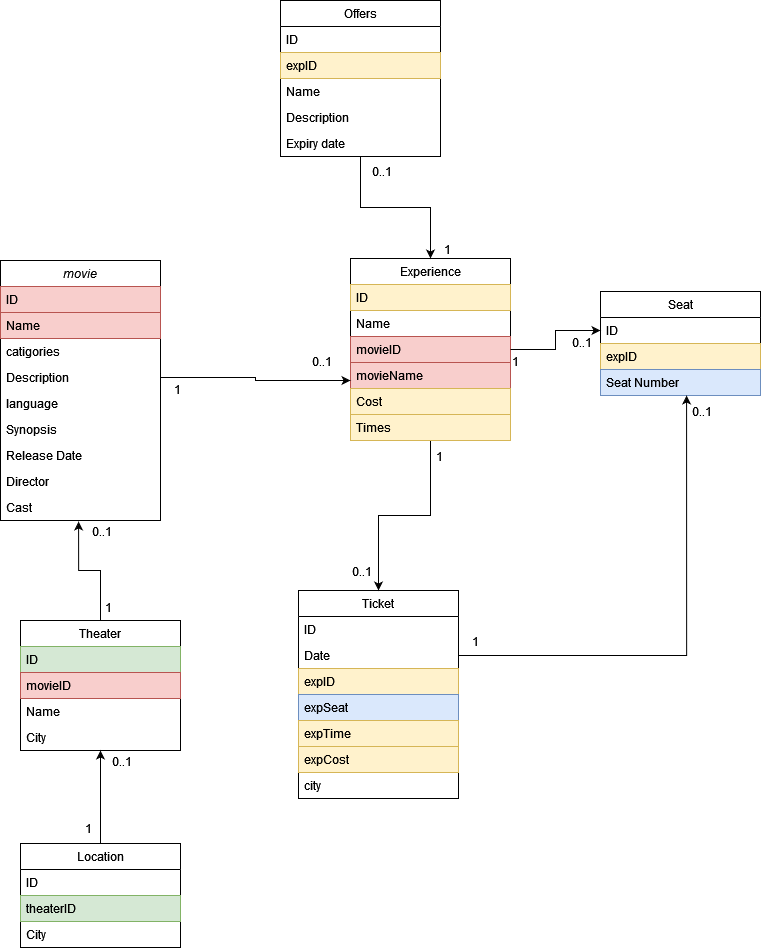

The diagram above was exported from draw.io. Its source (the exported page's mxGraphModel, read from the mxfile embedded in the PNG):
<mxGraphModel dx="1574" dy="2055" grid="1" gridSize="10" guides="1" tooltips="1" connect="1" arrows="1" fold="1" page="1" pageScale="1" pageWidth="827" pageHeight="1169" math="0" shadow="0">
  <root>
    <mxCell id="WIyWlLk6GJQsqaUBKTNV-0" />
    <mxCell id="WIyWlLk6GJQsqaUBKTNV-1" parent="WIyWlLk6GJQsqaUBKTNV-0" />
    <mxCell id="zkfFHV4jXpPFQw0GAbJ--0" value="movie" style="swimlane;fontStyle=2;align=center;verticalAlign=top;childLayout=stackLayout;horizontal=1;startSize=26;horizontalStack=0;resizeParent=1;resizeLast=0;collapsible=1;marginBottom=0;rounded=0;shadow=0;strokeWidth=1;" parent="WIyWlLk6GJQsqaUBKTNV-1" vertex="1">
      <mxGeometry x="110" y="-50" width="160" height="260" as="geometry">
        <mxRectangle x="230" y="140" width="160" height="26" as="alternateBounds" />
      </mxGeometry>
    </mxCell>
    <mxCell id="zkfFHV4jXpPFQw0GAbJ--1" value="ID" style="text;align=left;verticalAlign=top;spacingLeft=4;spacingRight=4;overflow=hidden;rotatable=0;points=[[0,0.5],[1,0.5]];portConstraint=eastwest;fillColor=#f8cecc;strokeColor=#b85450;" parent="zkfFHV4jXpPFQw0GAbJ--0" vertex="1">
      <mxGeometry y="26" width="160" height="26" as="geometry" />
    </mxCell>
    <mxCell id="G-5Md0exFCLNUXFgNM23-54" value="Name" style="text;align=left;verticalAlign=top;spacingLeft=4;spacingRight=4;overflow=hidden;rotatable=0;points=[[0,0.5],[1,0.5]];portConstraint=eastwest;fillColor=#f8cecc;strokeColor=#b85450;" vertex="1" parent="zkfFHV4jXpPFQw0GAbJ--0">
      <mxGeometry y="52" width="160" height="26" as="geometry" />
    </mxCell>
    <mxCell id="zkfFHV4jXpPFQw0GAbJ--2" value="catigories" style="text;align=left;verticalAlign=top;spacingLeft=4;spacingRight=4;overflow=hidden;rotatable=0;points=[[0,0.5],[1,0.5]];portConstraint=eastwest;rounded=0;shadow=0;html=0;" parent="zkfFHV4jXpPFQw0GAbJ--0" vertex="1">
      <mxGeometry y="78" width="160" height="26" as="geometry" />
    </mxCell>
    <mxCell id="G-5Md0exFCLNUXFgNM23-28" value="Description" style="text;align=left;verticalAlign=top;spacingLeft=4;spacingRight=4;overflow=hidden;rotatable=0;points=[[0,0.5],[1,0.5]];portConstraint=eastwest;rounded=0;shadow=0;html=0;" vertex="1" parent="zkfFHV4jXpPFQw0GAbJ--0">
      <mxGeometry y="104" width="160" height="26" as="geometry" />
    </mxCell>
    <mxCell id="zkfFHV4jXpPFQw0GAbJ--3" value="language" style="text;align=left;verticalAlign=top;spacingLeft=4;spacingRight=4;overflow=hidden;rotatable=0;points=[[0,0.5],[1,0.5]];portConstraint=eastwest;rounded=0;shadow=0;html=0;" parent="zkfFHV4jXpPFQw0GAbJ--0" vertex="1">
      <mxGeometry y="130" width="160" height="26" as="geometry" />
    </mxCell>
    <mxCell id="zkfFHV4jXpPFQw0GAbJ--5" value="Synopsis" style="text;align=left;verticalAlign=top;spacingLeft=4;spacingRight=4;overflow=hidden;rotatable=0;points=[[0,0.5],[1,0.5]];portConstraint=eastwest;" parent="zkfFHV4jXpPFQw0GAbJ--0" vertex="1">
      <mxGeometry y="156" width="160" height="26" as="geometry" />
    </mxCell>
    <mxCell id="G-5Md0exFCLNUXFgNM23-2" value="Release Date" style="text;align=left;verticalAlign=top;spacingLeft=4;spacingRight=4;overflow=hidden;rotatable=0;points=[[0,0.5],[1,0.5]];portConstraint=eastwest;" vertex="1" parent="zkfFHV4jXpPFQw0GAbJ--0">
      <mxGeometry y="182" width="160" height="26" as="geometry" />
    </mxCell>
    <mxCell id="G-5Md0exFCLNUXFgNM23-3" value="Director" style="text;align=left;verticalAlign=top;spacingLeft=4;spacingRight=4;overflow=hidden;rotatable=0;points=[[0,0.5],[1,0.5]];portConstraint=eastwest;" vertex="1" parent="zkfFHV4jXpPFQw0GAbJ--0">
      <mxGeometry y="208" width="160" height="26" as="geometry" />
    </mxCell>
    <mxCell id="G-5Md0exFCLNUXFgNM23-4" value="Cast" style="text;align=left;verticalAlign=top;spacingLeft=4;spacingRight=4;overflow=hidden;rotatable=0;points=[[0,0.5],[1,0.5]];portConstraint=eastwest;" vertex="1" parent="zkfFHV4jXpPFQw0GAbJ--0">
      <mxGeometry y="234" width="160" height="26" as="geometry" />
    </mxCell>
    <mxCell id="zkfFHV4jXpPFQw0GAbJ--17" value="Ticket" style="swimlane;fontStyle=0;align=center;verticalAlign=top;childLayout=stackLayout;horizontal=1;startSize=26;horizontalStack=0;resizeParent=1;resizeLast=0;collapsible=1;marginBottom=0;rounded=0;shadow=0;strokeWidth=1;" parent="WIyWlLk6GJQsqaUBKTNV-1" vertex="1">
      <mxGeometry x="408" y="280" width="160" height="208" as="geometry">
        <mxRectangle x="550" y="140" width="160" height="26" as="alternateBounds" />
      </mxGeometry>
    </mxCell>
    <mxCell id="zkfFHV4jXpPFQw0GAbJ--18" value="ID" style="text;align=left;verticalAlign=top;spacingLeft=4;spacingRight=4;overflow=hidden;rotatable=0;points=[[0,0.5],[1,0.5]];portConstraint=eastwest;" parent="zkfFHV4jXpPFQw0GAbJ--17" vertex="1">
      <mxGeometry y="26" width="160" height="26" as="geometry" />
    </mxCell>
    <mxCell id="G-5Md0exFCLNUXFgNM23-59" value="Date" style="text;align=left;verticalAlign=top;spacingLeft=4;spacingRight=4;overflow=hidden;rotatable=0;points=[[0,0.5],[1,0.5]];portConstraint=eastwest;" vertex="1" parent="zkfFHV4jXpPFQw0GAbJ--17">
      <mxGeometry y="52" width="160" height="26" as="geometry" />
    </mxCell>
    <mxCell id="G-5Md0exFCLNUXFgNM23-78" value="expID" style="text;align=left;verticalAlign=top;spacingLeft=4;spacingRight=4;overflow=hidden;rotatable=0;points=[[0,0.5],[1,0.5]];portConstraint=eastwest;fillColor=#fff2cc;strokeColor=#d6b656;" vertex="1" parent="zkfFHV4jXpPFQw0GAbJ--17">
      <mxGeometry y="78" width="160" height="26" as="geometry" />
    </mxCell>
    <mxCell id="zkfFHV4jXpPFQw0GAbJ--20" value="expSeat" style="text;align=left;verticalAlign=top;spacingLeft=4;spacingRight=4;overflow=hidden;rotatable=0;points=[[0,0.5],[1,0.5]];portConstraint=eastwest;rounded=0;shadow=0;html=0;fillColor=#dae8fc;strokeColor=#6c8ebf;" parent="zkfFHV4jXpPFQw0GAbJ--17" vertex="1">
      <mxGeometry y="104" width="160" height="26" as="geometry" />
    </mxCell>
    <mxCell id="zkfFHV4jXpPFQw0GAbJ--19" value="expTime" style="text;align=left;verticalAlign=top;spacingLeft=4;spacingRight=4;overflow=hidden;rotatable=0;points=[[0,0.5],[1,0.5]];portConstraint=eastwest;rounded=0;shadow=0;html=0;fillColor=#fff2cc;strokeColor=#d6b656;" parent="zkfFHV4jXpPFQw0GAbJ--17" vertex="1">
      <mxGeometry y="130" width="160" height="26" as="geometry" />
    </mxCell>
    <mxCell id="G-5Md0exFCLNUXFgNM23-34" value="expCost" style="text;align=left;verticalAlign=top;spacingLeft=4;spacingRight=4;overflow=hidden;rotatable=0;points=[[0,0.5],[1,0.5]];portConstraint=eastwest;rounded=0;shadow=0;html=0;fillColor=#fff2cc;strokeColor=#d6b656;" vertex="1" parent="zkfFHV4jXpPFQw0GAbJ--17">
      <mxGeometry y="156" width="160" height="26" as="geometry" />
    </mxCell>
    <mxCell id="zkfFHV4jXpPFQw0GAbJ--21" value="city" style="text;align=left;verticalAlign=top;spacingLeft=4;spacingRight=4;overflow=hidden;rotatable=0;points=[[0,0.5],[1,0.5]];portConstraint=eastwest;rounded=0;shadow=0;html=0;" parent="zkfFHV4jXpPFQw0GAbJ--17" vertex="1">
      <mxGeometry y="182" width="160" height="26" as="geometry" />
    </mxCell>
    <mxCell id="G-5Md0exFCLNUXFgNM23-61" style="edgeStyle=orthogonalEdgeStyle;rounded=0;orthogonalLoop=1;jettySize=auto;html=1;exitX=0.5;exitY=0;exitDx=0;exitDy=0;entryX=0.488;entryY=1.038;entryDx=0;entryDy=0;entryPerimeter=0;" edge="1" parent="WIyWlLk6GJQsqaUBKTNV-1" source="G-5Md0exFCLNUXFgNM23-6" target="G-5Md0exFCLNUXFgNM23-4">
      <mxGeometry relative="1" as="geometry" />
    </mxCell>
    <mxCell id="G-5Md0exFCLNUXFgNM23-6" value="Theater" style="swimlane;fontStyle=0;align=center;verticalAlign=top;childLayout=stackLayout;horizontal=1;startSize=26;horizontalStack=0;resizeParent=1;resizeLast=0;collapsible=1;marginBottom=0;rounded=0;shadow=0;strokeWidth=1;" vertex="1" parent="WIyWlLk6GJQsqaUBKTNV-1">
      <mxGeometry x="130" y="310" width="160" height="130" as="geometry">
        <mxRectangle x="550" y="140" width="160" height="26" as="alternateBounds" />
      </mxGeometry>
    </mxCell>
    <mxCell id="G-5Md0exFCLNUXFgNM23-7" value="ID" style="text;align=left;verticalAlign=top;spacingLeft=4;spacingRight=4;overflow=hidden;rotatable=0;points=[[0,0.5],[1,0.5]];portConstraint=eastwest;fillColor=#d5e8d4;strokeColor=#82b366;" vertex="1" parent="G-5Md0exFCLNUXFgNM23-6">
      <mxGeometry y="26" width="160" height="26" as="geometry" />
    </mxCell>
    <mxCell id="G-5Md0exFCLNUXFgNM23-91" value="movieID" style="text;align=left;verticalAlign=top;spacingLeft=4;spacingRight=4;overflow=hidden;rotatable=0;points=[[0,0.5],[1,0.5]];portConstraint=eastwest;fillColor=#f8cecc;strokeColor=#b85450;" vertex="1" parent="G-5Md0exFCLNUXFgNM23-6">
      <mxGeometry y="52" width="160" height="26" as="geometry" />
    </mxCell>
    <mxCell id="G-5Md0exFCLNUXFgNM23-60" value="Name" style="text;align=left;verticalAlign=top;spacingLeft=4;spacingRight=4;overflow=hidden;rotatable=0;points=[[0,0.5],[1,0.5]];portConstraint=eastwest;" vertex="1" parent="G-5Md0exFCLNUXFgNM23-6">
      <mxGeometry y="78" width="160" height="26" as="geometry" />
    </mxCell>
    <mxCell id="G-5Md0exFCLNUXFgNM23-9" value="City" style="text;align=left;verticalAlign=top;spacingLeft=4;spacingRight=4;overflow=hidden;rotatable=0;points=[[0,0.5],[1,0.5]];portConstraint=eastwest;rounded=0;shadow=0;html=0;" vertex="1" parent="G-5Md0exFCLNUXFgNM23-6">
      <mxGeometry y="104" width="160" height="26" as="geometry" />
    </mxCell>
    <mxCell id="G-5Md0exFCLNUXFgNM23-35" style="edgeStyle=orthogonalEdgeStyle;rounded=0;orthogonalLoop=1;jettySize=auto;html=1;exitX=0.5;exitY=1;exitDx=0;exitDy=0;entryX=0.5;entryY=0;entryDx=0;entryDy=0;" edge="1" parent="WIyWlLk6GJQsqaUBKTNV-1" source="G-5Md0exFCLNUXFgNM23-13" target="zkfFHV4jXpPFQw0GAbJ--17">
      <mxGeometry relative="1" as="geometry" />
    </mxCell>
    <mxCell id="G-5Md0exFCLNUXFgNM23-13" value="Experience" style="swimlane;fontStyle=0;align=center;verticalAlign=top;childLayout=stackLayout;horizontal=1;startSize=26;horizontalStack=0;resizeParent=1;resizeLast=0;collapsible=1;marginBottom=0;rounded=0;shadow=0;strokeWidth=1;" vertex="1" parent="WIyWlLk6GJQsqaUBKTNV-1">
      <mxGeometry x="460" y="-52" width="160" height="182" as="geometry">
        <mxRectangle x="550" y="140" width="160" height="26" as="alternateBounds" />
      </mxGeometry>
    </mxCell>
    <mxCell id="G-5Md0exFCLNUXFgNM23-14" value="ID" style="text;align=left;verticalAlign=top;spacingLeft=4;spacingRight=4;overflow=hidden;rotatable=0;points=[[0,0.5],[1,0.5]];portConstraint=eastwest;fillColor=#fff2cc;strokeColor=#d6b656;" vertex="1" parent="G-5Md0exFCLNUXFgNM23-13">
      <mxGeometry y="26" width="160" height="26" as="geometry" />
    </mxCell>
    <mxCell id="G-5Md0exFCLNUXFgNM23-56" value="Name" style="text;align=left;verticalAlign=top;spacingLeft=4;spacingRight=4;overflow=hidden;rotatable=0;points=[[0,0.5],[1,0.5]];portConstraint=eastwest;" vertex="1" parent="G-5Md0exFCLNUXFgNM23-13">
      <mxGeometry y="52" width="160" height="26" as="geometry" />
    </mxCell>
    <mxCell id="G-5Md0exFCLNUXFgNM23-88" value="movieID" style="text;align=left;verticalAlign=top;spacingLeft=4;spacingRight=4;overflow=hidden;rotatable=0;points=[[0,0.5],[1,0.5]];portConstraint=eastwest;fillColor=#f8cecc;strokeColor=#b85450;" vertex="1" parent="G-5Md0exFCLNUXFgNM23-13">
      <mxGeometry y="78" width="160" height="26" as="geometry" />
    </mxCell>
    <mxCell id="G-5Md0exFCLNUXFgNM23-87" value="movieName" style="text;align=left;verticalAlign=top;spacingLeft=4;spacingRight=4;overflow=hidden;rotatable=0;points=[[0,0.5],[1,0.5]];portConstraint=eastwest;fillColor=#f8cecc;strokeColor=#b85450;" vertex="1" parent="G-5Md0exFCLNUXFgNM23-13">
      <mxGeometry y="104" width="160" height="26" as="geometry" />
    </mxCell>
    <mxCell id="G-5Md0exFCLNUXFgNM23-15" value="Cost" style="text;align=left;verticalAlign=top;spacingLeft=4;spacingRight=4;overflow=hidden;rotatable=0;points=[[0,0.5],[1,0.5]];portConstraint=eastwest;rounded=0;shadow=0;html=0;fillColor=#fff2cc;strokeColor=#d6b656;" vertex="1" parent="G-5Md0exFCLNUXFgNM23-13">
      <mxGeometry y="130" width="160" height="26" as="geometry" />
    </mxCell>
    <mxCell id="G-5Md0exFCLNUXFgNM23-19" value="Times" style="text;align=left;verticalAlign=top;spacingLeft=4;spacingRight=4;overflow=hidden;rotatable=0;points=[[0,0.5],[1,0.5]];portConstraint=eastwest;rounded=0;shadow=0;html=0;fillColor=#fff2cc;strokeColor=#d6b656;" vertex="1" parent="G-5Md0exFCLNUXFgNM23-13">
      <mxGeometry y="156" width="160" height="26" as="geometry" />
    </mxCell>
    <mxCell id="G-5Md0exFCLNUXFgNM23-65" style="edgeStyle=orthogonalEdgeStyle;rounded=0;orthogonalLoop=1;jettySize=auto;html=1;exitX=0.5;exitY=1;exitDx=0;exitDy=0;entryX=0.5;entryY=0;entryDx=0;entryDy=0;" edge="1" parent="WIyWlLk6GJQsqaUBKTNV-1" source="G-5Md0exFCLNUXFgNM23-24" target="G-5Md0exFCLNUXFgNM23-13">
      <mxGeometry relative="1" as="geometry" />
    </mxCell>
    <mxCell id="G-5Md0exFCLNUXFgNM23-24" value="Offers" style="swimlane;fontStyle=0;align=center;verticalAlign=top;childLayout=stackLayout;horizontal=1;startSize=26;horizontalStack=0;resizeParent=1;resizeLast=0;collapsible=1;marginBottom=0;rounded=0;shadow=0;strokeWidth=1;" vertex="1" parent="WIyWlLk6GJQsqaUBKTNV-1">
      <mxGeometry x="390" y="-310" width="160" height="156" as="geometry">
        <mxRectangle x="550" y="140" width="160" height="26" as="alternateBounds" />
      </mxGeometry>
    </mxCell>
    <mxCell id="G-5Md0exFCLNUXFgNM23-25" value="ID" style="text;align=left;verticalAlign=top;spacingLeft=4;spacingRight=4;overflow=hidden;rotatable=0;points=[[0,0.5],[1,0.5]];portConstraint=eastwest;" vertex="1" parent="G-5Md0exFCLNUXFgNM23-24">
      <mxGeometry y="26" width="160" height="26" as="geometry" />
    </mxCell>
    <mxCell id="G-5Md0exFCLNUXFgNM23-89" value="expID" style="text;align=left;verticalAlign=top;spacingLeft=4;spacingRight=4;overflow=hidden;rotatable=0;points=[[0,0.5],[1,0.5]];portConstraint=eastwest;fillColor=#fff2cc;strokeColor=#d6b656;" vertex="1" parent="G-5Md0exFCLNUXFgNM23-24">
      <mxGeometry y="52" width="160" height="26" as="geometry" />
    </mxCell>
    <mxCell id="G-5Md0exFCLNUXFgNM23-57" value="Name" style="text;align=left;verticalAlign=top;spacingLeft=4;spacingRight=4;overflow=hidden;rotatable=0;points=[[0,0.5],[1,0.5]];portConstraint=eastwest;" vertex="1" parent="G-5Md0exFCLNUXFgNM23-24">
      <mxGeometry y="78" width="160" height="26" as="geometry" />
    </mxCell>
    <mxCell id="G-5Md0exFCLNUXFgNM23-26" value="Description" style="text;align=left;verticalAlign=top;spacingLeft=4;spacingRight=4;overflow=hidden;rotatable=0;points=[[0,0.5],[1,0.5]];portConstraint=eastwest;rounded=0;shadow=0;html=0;" vertex="1" parent="G-5Md0exFCLNUXFgNM23-24">
      <mxGeometry y="104" width="160" height="26" as="geometry" />
    </mxCell>
    <mxCell id="G-5Md0exFCLNUXFgNM23-27" value="Expiry date" style="text;align=left;verticalAlign=top;spacingLeft=4;spacingRight=4;overflow=hidden;rotatable=0;points=[[0,0.5],[1,0.5]];portConstraint=eastwest;rounded=0;shadow=0;html=0;" vertex="1" parent="G-5Md0exFCLNUXFgNM23-24">
      <mxGeometry y="130" width="160" height="26" as="geometry" />
    </mxCell>
    <mxCell id="G-5Md0exFCLNUXFgNM23-37" value="1" style="resizable=0;align=right;verticalAlign=bottom;labelBackgroundColor=none;fontSize=12;" connectable="0" vertex="1" parent="WIyWlLk6GJQsqaUBKTNV-1">
      <mxGeometry x="500" y="150" as="geometry">
        <mxPoint x="54" y="5" as="offset" />
      </mxGeometry>
    </mxCell>
    <mxCell id="G-5Md0exFCLNUXFgNM23-39" value="Seat" style="swimlane;fontStyle=0;align=center;verticalAlign=top;childLayout=stackLayout;horizontal=1;startSize=26;horizontalStack=0;resizeParent=1;resizeLast=0;collapsible=1;marginBottom=0;rounded=0;shadow=0;strokeWidth=1;" vertex="1" parent="WIyWlLk6GJQsqaUBKTNV-1">
      <mxGeometry x="710" y="-19" width="160" height="104" as="geometry">
        <mxRectangle x="550" y="140" width="160" height="26" as="alternateBounds" />
      </mxGeometry>
    </mxCell>
    <mxCell id="G-5Md0exFCLNUXFgNM23-43" value="ID" style="text;align=left;verticalAlign=top;spacingLeft=4;spacingRight=4;overflow=hidden;rotatable=0;points=[[0,0.5],[1,0.5]];portConstraint=eastwest;" vertex="1" parent="G-5Md0exFCLNUXFgNM23-39">
      <mxGeometry y="26" width="160" height="26" as="geometry" />
    </mxCell>
    <mxCell id="G-5Md0exFCLNUXFgNM23-100" value="expID" style="text;align=left;verticalAlign=top;spacingLeft=4;spacingRight=4;overflow=hidden;rotatable=0;points=[[0,0.5],[1,0.5]];portConstraint=eastwest;fillColor=#fff2cc;strokeColor=#d6b656;" vertex="1" parent="G-5Md0exFCLNUXFgNM23-39">
      <mxGeometry y="52" width="160" height="26" as="geometry" />
    </mxCell>
    <mxCell id="G-5Md0exFCLNUXFgNM23-58" value="Seat Number" style="text;align=left;verticalAlign=top;spacingLeft=4;spacingRight=4;overflow=hidden;rotatable=0;points=[[0,0.5],[1,0.5]];portConstraint=eastwest;fillColor=#dae8fc;strokeColor=#6c8ebf;" vertex="1" parent="G-5Md0exFCLNUXFgNM23-39">
      <mxGeometry y="78" width="160" height="26" as="geometry" />
    </mxCell>
    <mxCell id="G-5Md0exFCLNUXFgNM23-45" value="1" style="resizable=0;align=right;verticalAlign=bottom;labelBackgroundColor=none;fontSize=12;" connectable="0" vertex="1" parent="WIyWlLk6GJQsqaUBKTNV-1">
      <mxGeometry x="630" y="60" as="geometry" />
    </mxCell>
    <mxCell id="G-5Md0exFCLNUXFgNM23-47" value="0..1" style="resizable=0;align=left;verticalAlign=bottom;labelBackgroundColor=none;fontSize=12;" connectable="0" vertex="1" parent="WIyWlLk6GJQsqaUBKTNV-1">
      <mxGeometry x="460" y="270" as="geometry" />
    </mxCell>
    <mxCell id="G-5Md0exFCLNUXFgNM23-48" value="0..1" style="resizable=0;align=left;verticalAlign=bottom;labelBackgroundColor=none;fontSize=12;" connectable="0" vertex="1" parent="WIyWlLk6GJQsqaUBKTNV-1">
      <mxGeometry x="680" y="41" as="geometry" />
    </mxCell>
    <mxCell id="G-5Md0exFCLNUXFgNM23-50" style="edgeStyle=orthogonalEdgeStyle;rounded=0;orthogonalLoop=1;jettySize=auto;html=1;exitX=1;exitY=0.5;exitDx=0;exitDy=0;" edge="1" parent="WIyWlLk6GJQsqaUBKTNV-1" source="G-5Md0exFCLNUXFgNM23-13" target="G-5Md0exFCLNUXFgNM23-43">
      <mxGeometry relative="1" as="geometry" />
    </mxCell>
    <mxCell id="G-5Md0exFCLNUXFgNM23-51" style="edgeStyle=orthogonalEdgeStyle;rounded=0;orthogonalLoop=1;jettySize=auto;html=1;exitX=1;exitY=0.5;exitDx=0;exitDy=0;" edge="1" parent="WIyWlLk6GJQsqaUBKTNV-1" source="G-5Md0exFCLNUXFgNM23-28">
      <mxGeometry relative="1" as="geometry">
        <mxPoint x="460" y="70" as="targetPoint" />
      </mxGeometry>
    </mxCell>
    <mxCell id="G-5Md0exFCLNUXFgNM23-52" value="1" style="resizable=0;align=right;verticalAlign=bottom;labelBackgroundColor=none;fontSize=12;" connectable="0" vertex="1" parent="WIyWlLk6GJQsqaUBKTNV-1">
      <mxGeometry x="520" y="160" as="geometry">
        <mxPoint x="-228" y="-72" as="offset" />
      </mxGeometry>
    </mxCell>
    <mxCell id="G-5Md0exFCLNUXFgNM23-53" value="0..1" style="resizable=0;align=left;verticalAlign=bottom;labelBackgroundColor=none;fontSize=12;" connectable="0" vertex="1" parent="WIyWlLk6GJQsqaUBKTNV-1">
      <mxGeometry x="420" y="60" as="geometry" />
    </mxCell>
    <mxCell id="G-5Md0exFCLNUXFgNM23-62" value="0..1" style="resizable=0;align=left;verticalAlign=bottom;labelBackgroundColor=none;fontSize=12;" connectable="0" vertex="1" parent="WIyWlLk6GJQsqaUBKTNV-1">
      <mxGeometry x="200" y="230" as="geometry" />
    </mxCell>
    <mxCell id="G-5Md0exFCLNUXFgNM23-64" value="1" style="resizable=0;align=right;verticalAlign=bottom;labelBackgroundColor=none;fontSize=12;" connectable="0" vertex="1" parent="WIyWlLk6GJQsqaUBKTNV-1">
      <mxGeometry x="580" y="39" as="geometry">
        <mxPoint x="-357" y="267" as="offset" />
      </mxGeometry>
    </mxCell>
    <mxCell id="G-5Md0exFCLNUXFgNM23-66" value="1" style="resizable=0;align=right;verticalAlign=bottom;labelBackgroundColor=none;fontSize=12;" connectable="0" vertex="1" parent="WIyWlLk6GJQsqaUBKTNV-1">
      <mxGeometry x="790" y="20" as="geometry">
        <mxPoint x="-228" y="-72" as="offset" />
      </mxGeometry>
    </mxCell>
    <mxCell id="G-5Md0exFCLNUXFgNM23-67" value="0..1" style="resizable=0;align=left;verticalAlign=bottom;labelBackgroundColor=none;fontSize=12;" connectable="0" vertex="1" parent="WIyWlLk6GJQsqaUBKTNV-1">
      <mxGeometry x="480" y="-130" as="geometry" />
    </mxCell>
    <mxCell id="G-5Md0exFCLNUXFgNM23-83" style="edgeStyle=orthogonalEdgeStyle;rounded=0;orthogonalLoop=1;jettySize=auto;html=1;exitX=0.5;exitY=0;exitDx=0;exitDy=0;entryX=0.5;entryY=1;entryDx=0;entryDy=0;" edge="1" parent="WIyWlLk6GJQsqaUBKTNV-1" source="G-5Md0exFCLNUXFgNM23-79" target="G-5Md0exFCLNUXFgNM23-6">
      <mxGeometry relative="1" as="geometry" />
    </mxCell>
    <mxCell id="G-5Md0exFCLNUXFgNM23-79" value="Location" style="swimlane;fontStyle=0;align=center;verticalAlign=top;childLayout=stackLayout;horizontal=1;startSize=26;horizontalStack=0;resizeParent=1;resizeLast=0;collapsible=1;marginBottom=0;rounded=0;shadow=0;strokeWidth=1;" vertex="1" parent="WIyWlLk6GJQsqaUBKTNV-1">
      <mxGeometry x="130" y="533" width="160" height="104" as="geometry">
        <mxRectangle x="550" y="140" width="160" height="26" as="alternateBounds" />
      </mxGeometry>
    </mxCell>
    <mxCell id="G-5Md0exFCLNUXFgNM23-80" value="ID" style="text;align=left;verticalAlign=top;spacingLeft=4;spacingRight=4;overflow=hidden;rotatable=0;points=[[0,0.5],[1,0.5]];portConstraint=eastwest;" vertex="1" parent="G-5Md0exFCLNUXFgNM23-79">
      <mxGeometry y="26" width="160" height="26" as="geometry" />
    </mxCell>
    <mxCell id="G-5Md0exFCLNUXFgNM23-92" value="theaterID" style="text;align=left;verticalAlign=top;spacingLeft=4;spacingRight=4;overflow=hidden;rotatable=0;points=[[0,0.5],[1,0.5]];portConstraint=eastwest;fillColor=#d5e8d4;strokeColor=#82b366;" vertex="1" parent="G-5Md0exFCLNUXFgNM23-79">
      <mxGeometry y="52" width="160" height="26" as="geometry" />
    </mxCell>
    <mxCell id="G-5Md0exFCLNUXFgNM23-81" value="City" style="text;align=left;verticalAlign=top;spacingLeft=4;spacingRight=4;overflow=hidden;rotatable=0;points=[[0,0.5],[1,0.5]];portConstraint=eastwest;" vertex="1" parent="G-5Md0exFCLNUXFgNM23-79">
      <mxGeometry y="78" width="160" height="26" as="geometry" />
    </mxCell>
    <mxCell id="G-5Md0exFCLNUXFgNM23-84" value="0..1" style="resizable=0;align=left;verticalAlign=bottom;labelBackgroundColor=none;fontSize=12;" connectable="0" vertex="1" parent="WIyWlLk6GJQsqaUBKTNV-1">
      <mxGeometry x="220" y="460" as="geometry" />
    </mxCell>
    <mxCell id="G-5Md0exFCLNUXFgNM23-85" value="1" style="resizable=0;align=right;verticalAlign=bottom;labelBackgroundColor=none;fontSize=12;" connectable="0" vertex="1" parent="WIyWlLk6GJQsqaUBKTNV-1">
      <mxGeometry x="560" y="260" as="geometry">
        <mxPoint x="-357" y="267" as="offset" />
      </mxGeometry>
    </mxCell>
    <mxCell id="G-5Md0exFCLNUXFgNM23-99" style="edgeStyle=orthogonalEdgeStyle;rounded=0;orthogonalLoop=1;jettySize=auto;html=1;exitX=1;exitY=0.5;exitDx=0;exitDy=0;entryX=0.538;entryY=1;entryDx=0;entryDy=0;entryPerimeter=0;" edge="1" parent="WIyWlLk6GJQsqaUBKTNV-1" source="G-5Md0exFCLNUXFgNM23-59" target="G-5Md0exFCLNUXFgNM23-58">
      <mxGeometry relative="1" as="geometry" />
    </mxCell>
    <mxCell id="G-5Md0exFCLNUXFgNM23-101" value="1" style="resizable=0;align=right;verticalAlign=bottom;labelBackgroundColor=none;fontSize=12;" connectable="0" vertex="1" parent="WIyWlLk6GJQsqaUBKTNV-1">
      <mxGeometry x="590" y="340" as="geometry" />
    </mxCell>
    <mxCell id="G-5Md0exFCLNUXFgNM23-104" value="0..1" style="resizable=0;align=left;verticalAlign=bottom;labelBackgroundColor=none;fontSize=12;" connectable="0" vertex="1" parent="WIyWlLk6GJQsqaUBKTNV-1">
      <mxGeometry x="800" y="110" as="geometry" />
    </mxCell>
  </root>
</mxGraphModel>